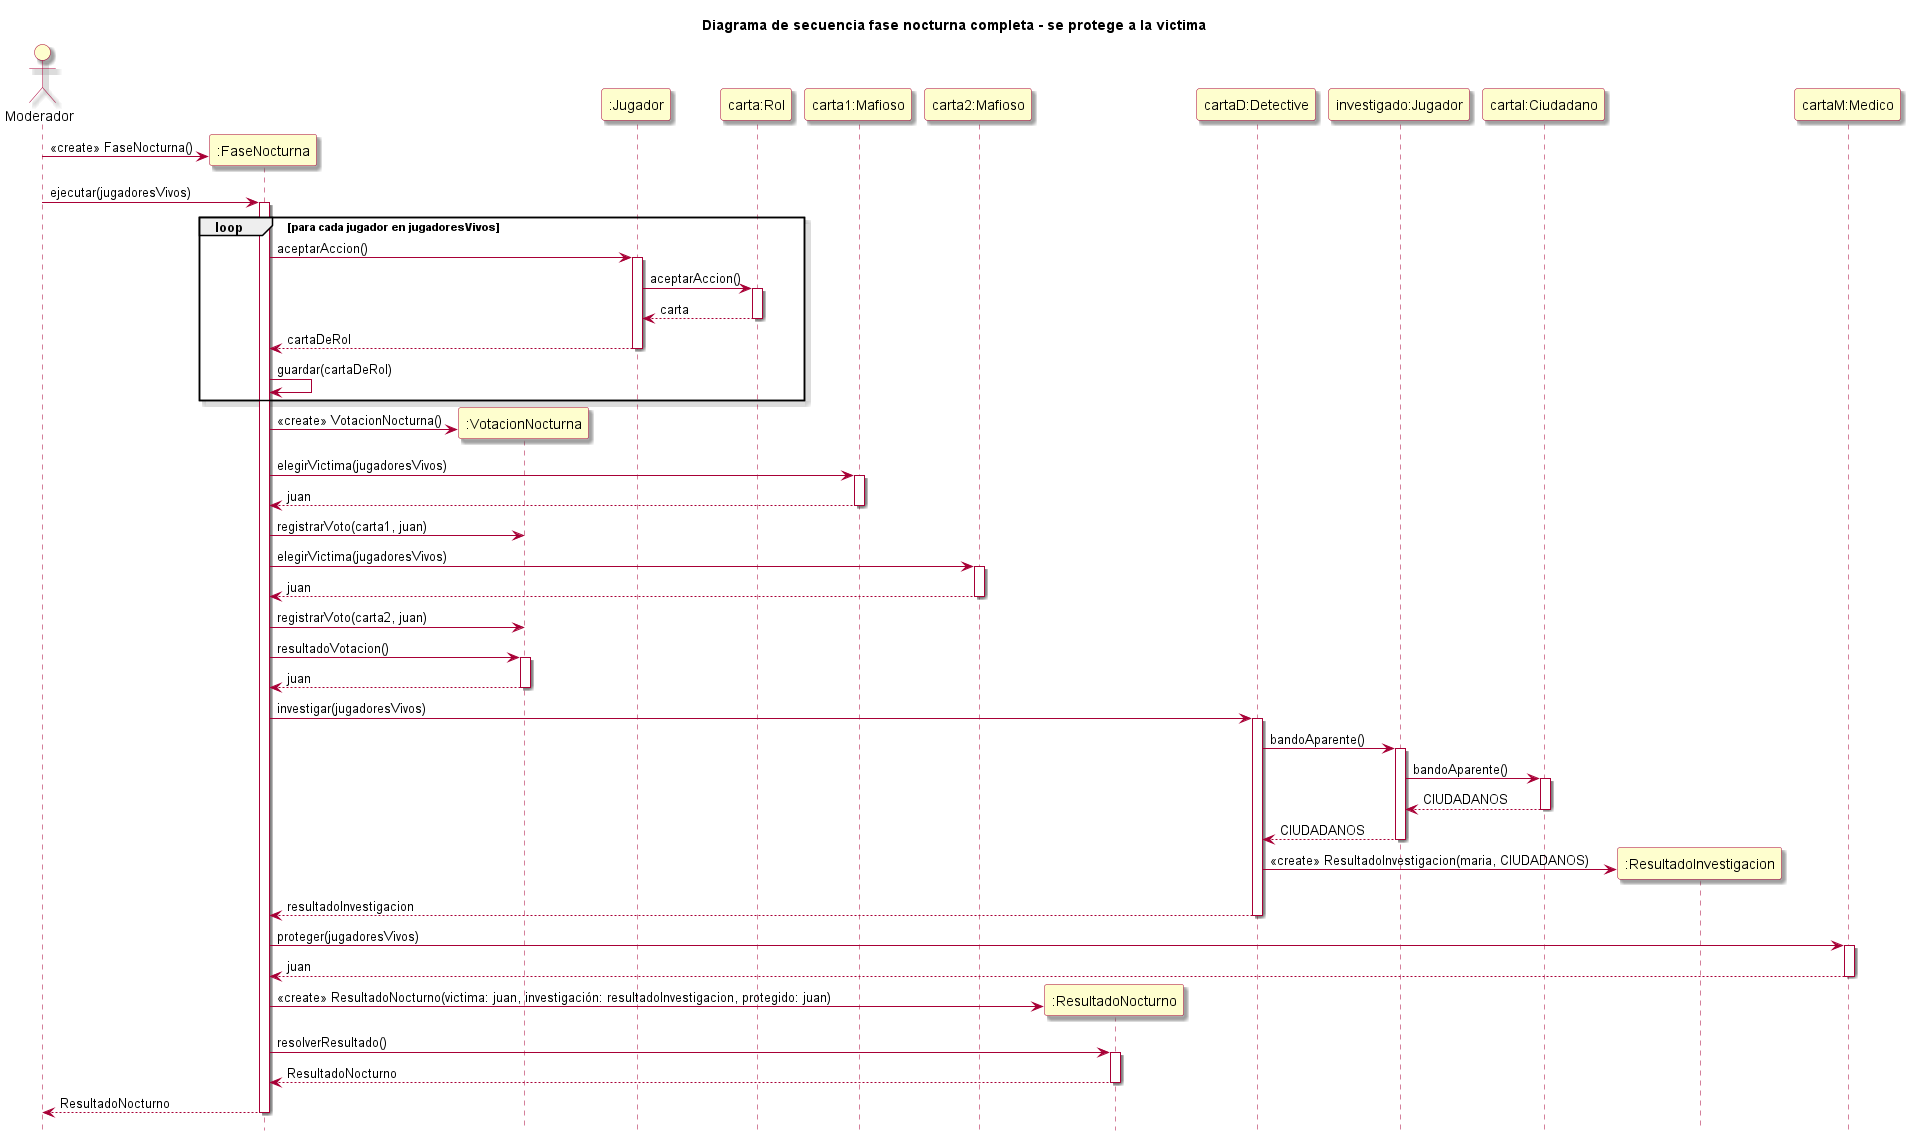

The diagram above was rendered by PlantUML. Its source (embedded in the PNG):
@startuml
!include estilos.puml

title Diagrama de secuencia fase nocturna completa - se protege a la victima

actor "Moderador" as mod

participant ":FaseNocturna" as fn

participant ":VotacionNocturna" as vn

participant ":Jugador" as j
participant "carta:Rol" as carta

participant "carta1:Mafioso" as carta1
participant "carta2:Mafioso" as carta2

participant ":ResultadoNocturno" as resultado

participant "cartaD:Detective" as cartaD
participant "investigado:Jugador" as maria
participant "cartaI:Ciudadano" as cartaI
participant ":ResultadoInvestigacion" as ResultadoInvestigacion
participant "cartaM:Medico" as cartaF

mod -> fn ** : <<create>> FaseNocturna()
mod -> fn : ejecutar(jugadoresVivos)

activate fn

    loop para cada jugador en jugadoresVivos
        fn -> j : aceptarAccion() 
        activate j
        j -> carta : aceptarAccion()
        activate carta
        carta --> j : carta
        deactivate carta
        j --> fn : cartaDeRol
        deactivate j
    fn -> fn : guardar(cartaDeRol)
    end

    fn -> vn ** : <<create>> VotacionNocturna()
    fn -> carta1 : elegirVictima(jugadoresVivos)
    activate carta1
    carta1 --> fn : juan
    deactivate carta1
    fn -> vn : registrarVoto(carta1, juan)
    fn -> carta2 : elegirVictima(jugadoresVivos)
    activate carta2
    carta2 --> fn : juan
    deactivate carta2
    fn -> vn : registrarVoto(carta2, juan)

    fn -> vn : resultadoVotacion()
    activate vn
    vn --> fn : juan
    deactivate vn


    fn -> cartaD : investigar(jugadoresVivos)
    activate cartaD
    
    cartaD -> maria : bandoAparente()
    activate maria
    maria -> cartaI : bandoAparente()
    activate cartaI
    cartaI --> maria : CIUDADANOS
    deactivate cartaI
    maria --> cartaD : CIUDADANOS
    deactivate maria

    cartaD -> ResultadoInvestigacion ** : <<create>> ResultadoInvestigacion(maria, CIUDADANOS)    
    cartaD --> fn : resultadoInvestigacion
    deactivate cartaD


    fn -> cartaF : proteger(jugadoresVivos)
    activate cartaF
    cartaF --> fn : juan
    deactivate cartaF

''''''''''''''''''''''''''''''''''''''''''''''''''''
    fn -> resultado ** : <<create>> ResultadoNocturno(victima: juan, investigación: resultadoInvestigacion, protegido: juan)
    fn -> resultado : resolverResultado()
    activate resultado
    resultado --> fn : ResultadoNocturno
    deactivate resultado
    
    fn --> mod : ResultadoNocturno

deactivate fn

' mod -> estado : registrarResultado(ResultadoNocturno)
' mod -> h : registrarResultado(ResultadoNocturno)

' mod -> resultado : getEliminado()
' activate resultado
' resultado --> mod : juan
' deactivate resultado

' mod -> estado : eliminarJugador(juan)

' mod -> cdv : verificarCondicion(estado)

' cdv --> mod : No se cumple la condición de victoria




@enduml